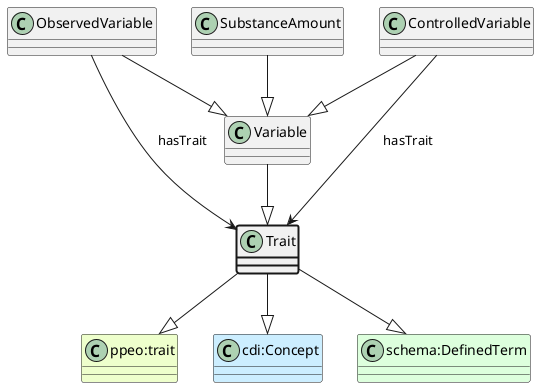

The diagram above was rendered by PlantUML. Its source (embedded in the PNG):
@startuml
class Trait  #line.bold
class "ppeo:trait" #EEFFCC 
Trait --|> "ppeo:trait"
class "cdi:Concept" #CCEEFF 
Trait --|> "cdi:Concept"
class "schema:DefinedTerm" #DDFFDD 
Trait --|> "schema:DefinedTerm"
class ObservedVariable 
ObservedVariable --> Trait : hasTrait
class ControlledVariable 
ControlledVariable --> Trait : hasTrait
class Variable 
class ObservedVariable 
ObservedVariable --|> Variable
class ControlledVariable 
ControlledVariable --|> Variable
class SubstanceAmount 
SubstanceAmount --|> Variable
Variable --|> Trait
@enduml